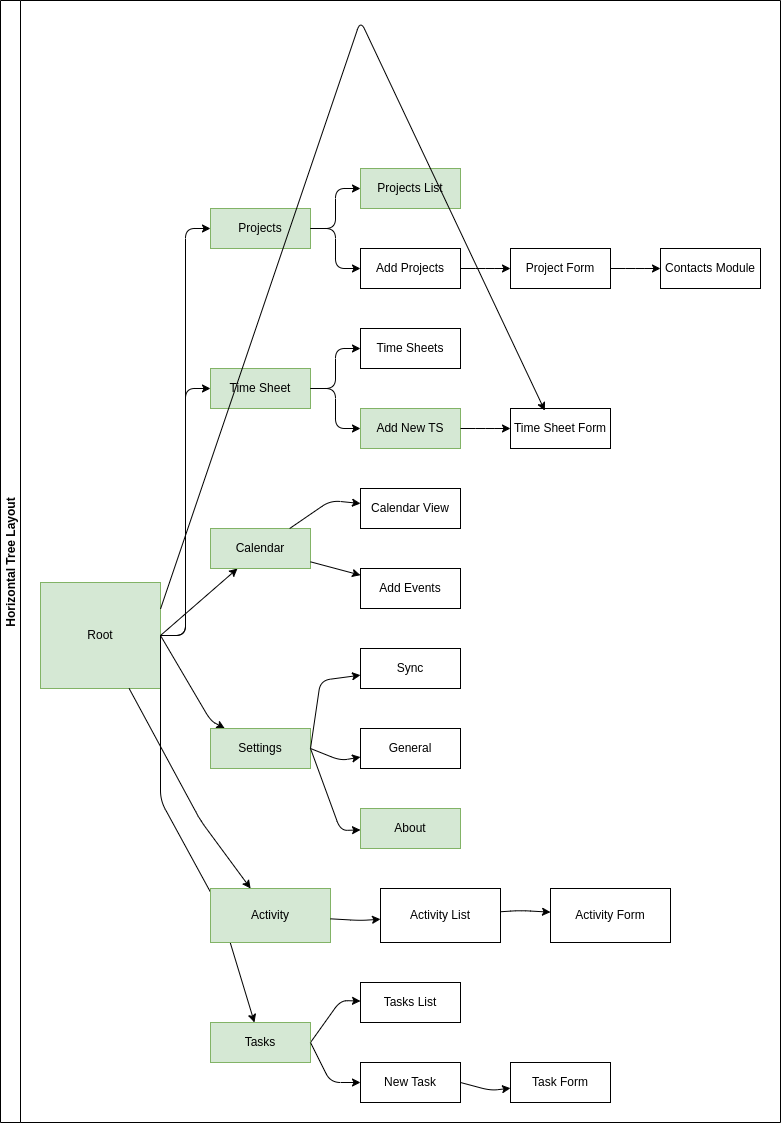

The diagram above was exported from draw.io. Its source (the exported page's mxGraphModel, read from the mxfile embedded in the PNG):
<mxGraphModel dx="896" dy="647" grid="1" gridSize="10" guides="1" tooltips="1" connect="1" arrows="1" fold="1" page="1" pageScale="1" pageWidth="827" pageHeight="1169" math="0" shadow="0">
  <root>
    <mxCell id="0" />
    <mxCell id="1" parent="0" />
    <mxCell id="25" value="Horizontal Tree Layout" style="swimlane;startSize=20;horizontal=0;childLayout=treeLayout;horizontalTree=1;sortEdges=1;resizable=0;containerType=tree;fontSize=12;gradientColor=none;swimlaneFillColor=none;" parent="1" vertex="1">
      <mxGeometry x="320" y="280" width="780" height="1122" as="geometry" />
    </mxCell>
    <mxCell id="26" value="Root" style="whiteSpace=wrap;html=1;fillColor=#d5e8d4;strokeColor=#82b366;" parent="25" vertex="1">
      <mxGeometry x="40" y="582" width="120" height="106" as="geometry" />
    </mxCell>
    <mxCell id="27" value="Projects" style="whiteSpace=wrap;html=1;fillColor=#d5e8d4;strokeColor=#82b366;" parent="25" vertex="1">
      <mxGeometry x="210" y="208" width="100" height="40" as="geometry" />
    </mxCell>
    <mxCell id="28" value="" style="edgeStyle=elbowEdgeStyle;elbow=horizontal;html=1;rounded=1;curved=0;sourcePerimeterSpacing=0;targetPerimeterSpacing=0;startSize=6;endSize=6;" parent="25" source="26" target="27" edge="1">
      <mxGeometry relative="1" as="geometry" />
    </mxCell>
    <mxCell id="29" value="Time Sheet" style="whiteSpace=wrap;html=1;fillColor=#d5e8d4;strokeColor=#82b366;" parent="25" vertex="1">
      <mxGeometry x="210" y="368" width="100" height="40" as="geometry" />
    </mxCell>
    <mxCell id="30" value="" style="edgeStyle=elbowEdgeStyle;elbow=horizontal;html=1;rounded=1;curved=0;sourcePerimeterSpacing=0;targetPerimeterSpacing=0;startSize=6;endSize=6;" parent="25" source="26" target="29" edge="1">
      <mxGeometry relative="1" as="geometry" />
    </mxCell>
    <mxCell id="37" value="" style="edgeStyle=none;html=1;exitX=1;exitY=0.5;exitDx=0;exitDy=0;" parent="25" source="26" target="38" edge="1">
      <mxGeometry relative="1" as="geometry">
        <Array as="points" />
      </mxGeometry>
    </mxCell>
    <mxCell id="38" value="Calendar" style="whiteSpace=wrap;html=1;fillColor=#d5e8d4;strokeColor=#82b366;" parent="25" vertex="1">
      <mxGeometry x="210" y="528" width="100" height="40" as="geometry" />
    </mxCell>
    <mxCell id="39" value="" style="edgeStyle=none;html=1;exitX=1;exitY=0.5;exitDx=0;exitDy=0;" parent="25" source="26" target="87" edge="1">
      <mxGeometry relative="1" as="geometry">
        <mxPoint x="170" y="80" as="sourcePoint" />
        <Array as="points">
          <mxPoint x="160" y="800" />
          <mxPoint x="220" y="910" />
        </Array>
      </mxGeometry>
    </mxCell>
    <mxCell id="40" value="Tasks List" style="whiteSpace=wrap;html=1;" parent="25" vertex="1">
      <mxGeometry x="360" y="982" width="100" height="40" as="geometry" />
    </mxCell>
    <mxCell id="41" value="" style="edgeStyle=none;html=1;exitX=1;exitY=0.5;exitDx=0;exitDy=0;" parent="25" source="26" target="42" edge="1">
      <mxGeometry relative="1" as="geometry">
        <Array as="points">
          <mxPoint x="210" y="720" />
        </Array>
      </mxGeometry>
    </mxCell>
    <mxCell id="42" value="Settings" style="whiteSpace=wrap;html=1;fillColor=#d5e8d4;strokeColor=#82b366;" parent="25" vertex="1">
      <mxGeometry x="210" y="728" width="100" height="40" as="geometry" />
    </mxCell>
    <mxCell id="43" value="" style="edgeStyle=elbowEdgeStyle;elbow=horizontal;html=1;rounded=1;curved=0;sourcePerimeterSpacing=0;targetPerimeterSpacing=0;startSize=6;endSize=6;" parent="25" source="27" target="44" edge="1">
      <mxGeometry relative="1" as="geometry">
        <mxPoint x="290" y="-814.5" as="sourcePoint" />
      </mxGeometry>
    </mxCell>
    <mxCell id="44" value="Projects List" style="whiteSpace=wrap;html=1;fillColor=#d5e8d4;strokeColor=#82b366;" parent="25" vertex="1">
      <mxGeometry x="360" y="168" width="100" height="40" as="geometry" />
    </mxCell>
    <mxCell id="45" value="" style="edgeStyle=elbowEdgeStyle;elbow=horizontal;html=1;rounded=1;curved=0;sourcePerimeterSpacing=0;targetPerimeterSpacing=0;startSize=6;endSize=6;" parent="25" source="27" target="46" edge="1">
      <mxGeometry relative="1" as="geometry">
        <mxPoint x="290" y="-814.5" as="sourcePoint" />
      </mxGeometry>
    </mxCell>
    <mxCell id="46" value="Add Projects" style="whiteSpace=wrap;html=1;" parent="25" vertex="1">
      <mxGeometry x="360" y="248" width="100" height="40" as="geometry" />
    </mxCell>
    <mxCell id="47" value="" style="edgeStyle=elbowEdgeStyle;elbow=horizontal;html=1;rounded=1;curved=0;sourcePerimeterSpacing=0;targetPerimeterSpacing=0;startSize=6;endSize=6;" parent="25" source="29" target="48" edge="1">
      <mxGeometry relative="1" as="geometry">
        <mxPoint x="290" y="-598.5" as="sourcePoint" />
      </mxGeometry>
    </mxCell>
    <mxCell id="48" value="Time Sheets" style="whiteSpace=wrap;html=1;" parent="25" vertex="1">
      <mxGeometry x="360" y="328" width="100" height="40" as="geometry" />
    </mxCell>
    <mxCell id="49" value="" style="edgeStyle=elbowEdgeStyle;elbow=horizontal;html=1;rounded=1;curved=0;sourcePerimeterSpacing=0;targetPerimeterSpacing=0;startSize=6;endSize=6;" parent="25" source="29" target="50" edge="1">
      <mxGeometry relative="1" as="geometry">
        <mxPoint x="290" y="-598.5" as="sourcePoint" />
      </mxGeometry>
    </mxCell>
    <mxCell id="50" value="Add New TS" style="whiteSpace=wrap;html=1;fillColor=#d5e8d4;strokeColor=#82b366;" parent="25" vertex="1">
      <mxGeometry x="360" y="408" width="100" height="40" as="geometry" />
    </mxCell>
    <mxCell id="51" value="" style="edgeStyle=none;html=1;" parent="25" source="38" target="52" edge="1">
      <mxGeometry relative="1" as="geometry">
        <mxPoint x="290" y="-323.5" as="sourcePoint" />
        <Array as="points">
          <mxPoint x="330" y="500" />
        </Array>
      </mxGeometry>
    </mxCell>
    <mxCell id="52" value="Calendar View" style="whiteSpace=wrap;html=1;" parent="25" vertex="1">
      <mxGeometry x="360" y="488" width="100" height="40" as="geometry" />
    </mxCell>
    <mxCell id="53" value="" style="edgeStyle=none;html=1;" parent="25" source="38" target="54" edge="1">
      <mxGeometry relative="1" as="geometry">
        <mxPoint x="290" y="-322.5" as="sourcePoint" />
        <Array as="points" />
      </mxGeometry>
    </mxCell>
    <mxCell id="54" value="Add Events" style="whiteSpace=wrap;html=1;" parent="25" vertex="1">
      <mxGeometry x="360" y="568" width="100" height="40" as="geometry" />
    </mxCell>
    <mxCell id="71" value="" style="edgeStyle=elbowEdgeStyle;elbow=horizontal;html=1;rounded=1;curved=0;sourcePerimeterSpacing=0;targetPerimeterSpacing=0;startSize=6;endSize=6;" parent="25" source="46" target="72" edge="1">
      <mxGeometry relative="1" as="geometry">
        <mxPoint x="530" y="-272.5" as="sourcePoint" />
      </mxGeometry>
    </mxCell>
    <mxCell id="72" value="Project Form" style="whiteSpace=wrap;html=1;" parent="25" vertex="1">
      <mxGeometry x="510" y="248" width="100" height="40" as="geometry" />
    </mxCell>
    <mxCell id="73" value="" style="edgeStyle=elbowEdgeStyle;elbow=horizontal;html=1;rounded=1;curved=0;sourcePerimeterSpacing=0;targetPerimeterSpacing=0;startSize=6;endSize=6;" parent="25" source="50" target="74" edge="1">
      <mxGeometry relative="1" as="geometry">
        <mxPoint x="530" y="-112.5" as="sourcePoint" />
      </mxGeometry>
    </mxCell>
    <mxCell id="74" value="Time Sheet Form" style="whiteSpace=wrap;html=1;" parent="25" vertex="1">
      <mxGeometry x="510" y="408" width="100" height="40" as="geometry" />
    </mxCell>
    <mxCell id="76" style="edgeStyle=none;html=1;exitX=1;exitY=0.25;exitDx=0;exitDy=0;entryX=0.343;entryY=0.054;entryDx=0;entryDy=0;entryPerimeter=0;" parent="25" source="26" target="74" edge="1">
      <mxGeometry relative="1" as="geometry">
        <Array as="points">
          <mxPoint x="360" y="20" />
        </Array>
      </mxGeometry>
    </mxCell>
    <mxCell id="84" value="" style="edgeStyle=none;html=1;" edge="1" source="26" target="85" parent="25">
      <mxGeometry relative="1" as="geometry">
        <Array as="points">
          <mxPoint x="200" y="820" />
        </Array>
      </mxGeometry>
    </mxCell>
    <mxCell id="85" value="Activity" style="whiteSpace=wrap;html=1;fillColor=#d5e8d4;strokeColor=#82b366;" vertex="1" parent="25">
      <mxGeometry x="210" y="888" width="120" height="54" as="geometry" />
    </mxCell>
    <mxCell id="86" value="" style="edgeStyle=none;html=1;exitX=1;exitY=0.5;exitDx=0;exitDy=0;" edge="1" target="40" source="87" parent="25">
      <mxGeometry relative="1" as="geometry">
        <mxPoint x="440" y="915" as="sourcePoint" />
        <Array as="points">
          <mxPoint x="340" y="1000" />
        </Array>
      </mxGeometry>
    </mxCell>
    <mxCell id="87" value="Tasks" style="whiteSpace=wrap;html=1;fillColor=#d5e8d4;strokeColor=#82b366;" vertex="1" parent="25">
      <mxGeometry x="210" y="1022" width="100" height="40" as="geometry" />
    </mxCell>
    <mxCell id="95" value="" style="edgeStyle=none;html=1;exitX=1;exitY=0.5;exitDx=0;exitDy=0;" edge="1" target="96" source="87" parent="25">
      <mxGeometry relative="1" as="geometry">
        <mxPoint x="460" y="905" as="sourcePoint" />
        <Array as="points">
          <mxPoint x="330" y="1082" />
        </Array>
      </mxGeometry>
    </mxCell>
    <mxCell id="96" value="New Task" style="whiteSpace=wrap;html=1;" vertex="1" parent="25">
      <mxGeometry x="360" y="1062" width="100" height="40" as="geometry" />
    </mxCell>
    <mxCell id="100" value="" style="edgeStyle=none;html=1;exitX=1;exitY=0.5;exitDx=0;exitDy=0;" edge="1" target="101" source="42" parent="25">
      <mxGeometry relative="1" as="geometry">
        <Array as="points">
          <mxPoint x="320" y="680" />
        </Array>
        <mxPoint x="480" y="915" as="sourcePoint" />
      </mxGeometry>
    </mxCell>
    <mxCell id="101" value="Sync" style="whiteSpace=wrap;html=1;" vertex="1" parent="25">
      <mxGeometry x="360" y="648" width="100" height="40" as="geometry" />
    </mxCell>
    <mxCell id="102" value="" style="edgeStyle=none;html=1;exitX=1;exitY=0.5;exitDx=0;exitDy=0;" edge="1" target="103" source="42" parent="25">
      <mxGeometry relative="1" as="geometry">
        <Array as="points">
          <mxPoint x="340" y="760" />
        </Array>
        <mxPoint x="480" y="915" as="sourcePoint" />
      </mxGeometry>
    </mxCell>
    <mxCell id="103" value="General" style="whiteSpace=wrap;html=1;" vertex="1" parent="25">
      <mxGeometry x="360" y="728" width="100" height="40" as="geometry" />
    </mxCell>
    <mxCell id="104" value="" style="edgeStyle=none;html=1;exitX=1;exitY=0.5;exitDx=0;exitDy=0;" edge="1" target="105" source="42" parent="25">
      <mxGeometry relative="1" as="geometry">
        <Array as="points">
          <mxPoint x="340" y="830" />
        </Array>
        <mxPoint x="480" y="915" as="sourcePoint" />
      </mxGeometry>
    </mxCell>
    <mxCell id="105" value="About" style="whiteSpace=wrap;html=1;fillColor=#d5e8d4;strokeColor=#82b366;" vertex="1" parent="25">
      <mxGeometry x="360" y="808" width="100" height="40" as="geometry" />
    </mxCell>
    <mxCell id="106" value="" style="edgeStyle=none;html=1;exitX=1;exitY=0.5;exitDx=0;exitDy=0;" edge="1" target="107" source="96" parent="25">
      <mxGeometry relative="1" as="geometry">
        <mxPoint x="630" y="1322" as="sourcePoint" />
        <Array as="points">
          <mxPoint x="490" y="1090" />
        </Array>
      </mxGeometry>
    </mxCell>
    <mxCell id="107" value="Task Form" style="whiteSpace=wrap;html=1;" vertex="1" parent="25">
      <mxGeometry x="510" y="1062" width="100" height="40" as="geometry" />
    </mxCell>
    <mxCell id="110" value="" style="edgeStyle=none;html=1;" edge="1" target="111" source="85" parent="25">
      <mxGeometry relative="1" as="geometry">
        <mxPoint x="449" y="968" as="sourcePoint" />
        <Array as="points">
          <mxPoint x="360" y="920" />
        </Array>
      </mxGeometry>
    </mxCell>
    <mxCell id="111" value="Activity List" style="whiteSpace=wrap;html=1;" vertex="1" parent="25">
      <mxGeometry x="380" y="888" width="120" height="54" as="geometry" />
    </mxCell>
    <mxCell id="116" value="" style="edgeStyle=none;html=1;" edge="1" target="117" source="111" parent="25">
      <mxGeometry relative="1" as="geometry">
        <mxPoint x="626" y="1222" as="sourcePoint" />
        <Array as="points">
          <mxPoint x="520" y="910" />
        </Array>
      </mxGeometry>
    </mxCell>
    <mxCell id="117" value="Activity Form" style="whiteSpace=wrap;html=1;" vertex="1" parent="25">
      <mxGeometry x="550" y="888" width="120" height="54" as="geometry" />
    </mxCell>
    <mxCell id="118" value="" style="edgeStyle=elbowEdgeStyle;elbow=horizontal;html=1;rounded=1;curved=0;sourcePerimeterSpacing=0;targetPerimeterSpacing=0;startSize=6;endSize=6;" edge="1" target="119" source="72" parent="25">
      <mxGeometry relative="1" as="geometry">
        <mxPoint x="780" y="548" as="sourcePoint" />
      </mxGeometry>
    </mxCell>
    <mxCell id="119" value="Contacts Module" style="whiteSpace=wrap;html=1;" vertex="1" parent="25">
      <mxGeometry x="660" y="248" width="100" height="40" as="geometry" />
    </mxCell>
  </root>
</mxGraphModel>